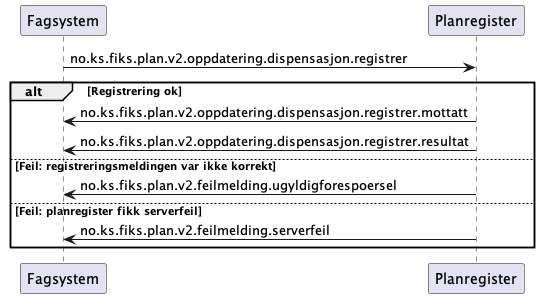

The diagram above was rendered by PlantUML. Its source (embedded in the PNG):
@startuml

Fagsystem -> Planregister: no.ks.fiks.plan.v2.oppdatering.dispensasjon.registrer

alt Registrering ok
Fagsystem <- Planregister: no.ks.fiks.plan.v2.oppdatering.dispensasjon.registrer.mottatt
Fagsystem <- Planregister: no.ks.fiks.plan.v2.oppdatering.dispensasjon.registrer.resultat

else Feil: registreringsmeldingen var ikke korrekt
Fagsystem <- Planregister: no.ks.fiks.plan.v2.feilmelding.ugyldigforespoersel

else Feil: planregister fikk serverfeil
Fagsystem <- Planregister: no.ks.fiks.plan.v2.feilmelding.serverfeil

end
@enduml